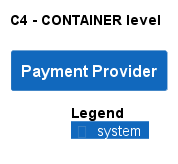

The diagram above was rendered by PlantUML. Its source (embedded in the PNG):
@startuml
!pragma layout smetana
!include ..\..\.c4s\C4_Container.puml

AddElementTag("state:new", $bgColor=green, $fontColor=#ffffff, $borderColor=green, $shadowing="False")
AddElementTag("state:changed", $bgColor=orange, $fontColor=#ffffff, $borderColor=orange, $shadowing="False")
AddElementTag("state:removed", $bgColor=red, $fontColor=#ffffff, $borderColor=red, $shadowing="False")

AddRelTag("state:new", $textColor=green, $lineColor=green)
AddRelTag("state:changed", $textColor=orange, $lineColor=orange)
AddRelTag("state:removed", $textColor=red, $lineColor=red)

SHOW_PERSON_PORTRAIT()
LAYOUT_TOP_DOWN()

skinparam linetype polyline

title C4 - CONTAINER level

System(ECommercePlatform.SoftwareSystems.PaymentProvider, "Payment Provider", "")



SHOW_LEGEND()
@enduml